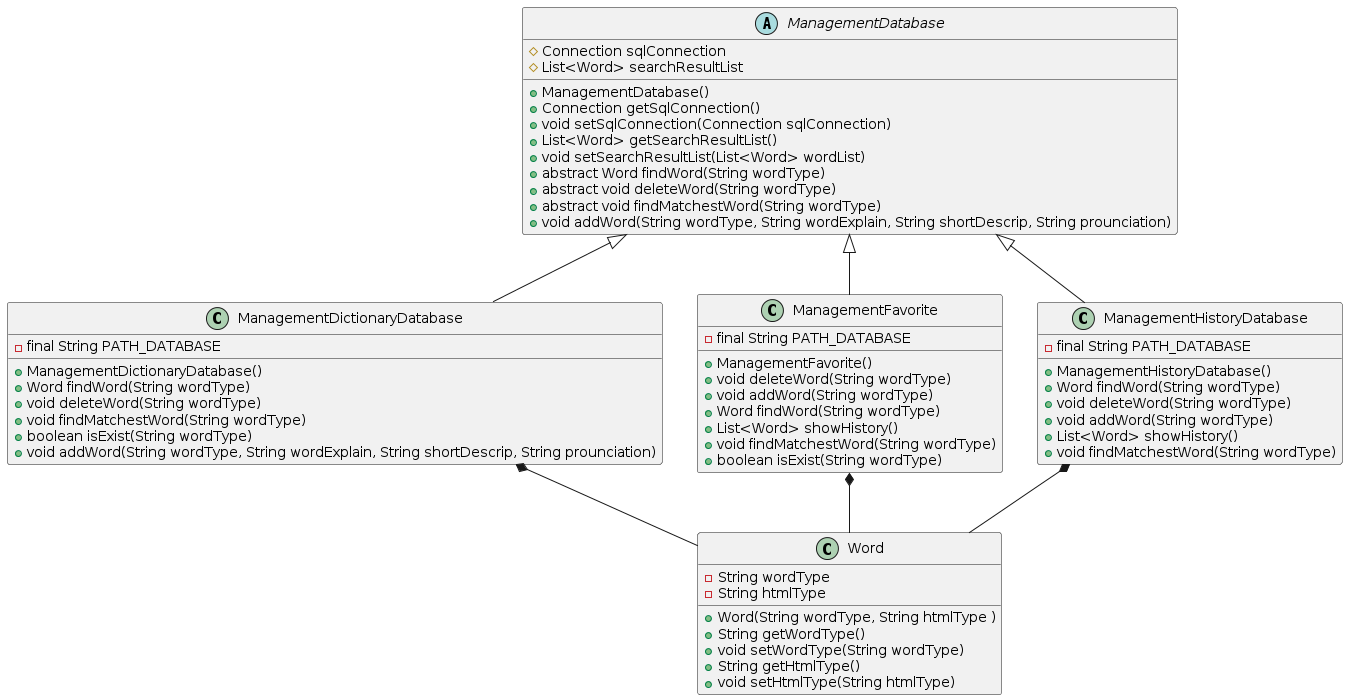

The diagram above was rendered by PlantUML. Its source (embedded in the PNG):
@startuml
'https://plantuml.com/class-diagram'
abstract class ManagementDatabase {
    #  Connection sqlConnection
    #  List<Word> searchResultList
    +  ManagementDatabase()
    +  Connection getSqlConnection()
    +  void setSqlConnection(Connection sqlConnection)
    +  List<Word> getSearchResultList()
    +  void setSearchResultList(List<Word> wordList)
    +  abstract Word findWord(String wordType)
    +  abstract void deleteWord(String wordType)
    +  abstract void findMatchestWord(String wordType)
    +  void addWord(String wordType, String wordExplain, String shortDescrip, String prounciation)
}

class ManagementDictionaryDatabase extends ManagementDatabase {
    -  final String PATH_DATABASE
    +  ManagementDictionaryDatabase()
    +  Word findWord(String wordType)
    +  void deleteWord(String wordType)
    +  void findMatchestWord(String wordType)
    +  boolean isExist(String wordType)
    +  void addWord(String wordType, String wordExplain, String shortDescrip, String prounciation)
}

class ManagementFavorite extends ManagementDatabase {
    -  final String PATH_DATABASE
    +  ManagementFavorite()
    +  void deleteWord(String wordType)
    +  void addWord(String wordType)
    +  Word findWord(String wordType)
    +  List<Word> showHistory()
    +  void findMatchestWord(String wordType)
    +  boolean isExist(String wordType)
}

class ManagementHistoryDatabase extends ManagementDatabase {
    -  final String PATH_DATABASE
    +  ManagementHistoryDatabase()
    +  Word findWord(String wordType)
    +  void deleteWord(String wordType)
    +  void addWord(String wordType)
    +  List<Word> showHistory()
    +  void findMatchestWord(String wordType)
}

class Word {
        - String wordType
        - String htmlType
        + Word(String wordType, String htmlType )
        + String getWordType()
        + void setWordType(String wordType)
        + String getHtmlType()
        + void setHtmlType(String htmlType)
}

ManagementHistoryDatabase *-- Word
ManagementFavorite *-- Word
ManagementDictionaryDatabase *-- Word
@enduml